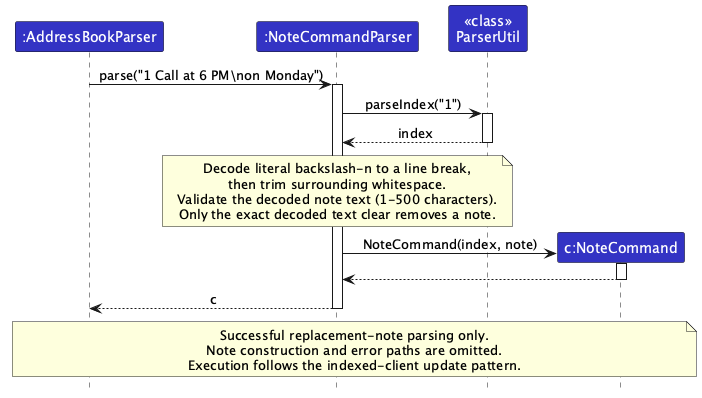

The diagram above was rendered by PlantUML. Its source (embedded in the PNG):
@startuml
!include style.puml
skinparam ArrowFontStyle plain
skinparam ParticipantFontColor #FFFFFF

participant ":AddressBookParser" as Parser LOGIC_COLOR
participant ":NoteCommandParser" as NoteParser LOGIC_COLOR
participant "<<class>>\nParserUtil" as Util LOGIC_COLOR
participant "c:NoteCommand" as Command LOGIC_COLOR

Parser -> NoteParser : parse("1 Call at 6 PM\\non Monday")
activate NoteParser
NoteParser -> Util : parseIndex("1")
activate Util
Util --> NoteParser : index
deactivate Util

note over NoteParser
Decode literal backslash-n to a line break,
then trim surrounding whitespace.
Validate the decoded note text (1-500 characters).
Only the exact decoded text clear removes a note.
end note

create Command
NoteParser -> Command : NoteCommand(index, note)
activate Command
Command --> NoteParser
deactivate Command
NoteParser --> Parser : c
deactivate NoteParser

note over Parser, Command
Successful replacement-note parsing only.
Note construction and error paths are omitted.
Execution follows the indexed-client update pattern.
end note
@enduml